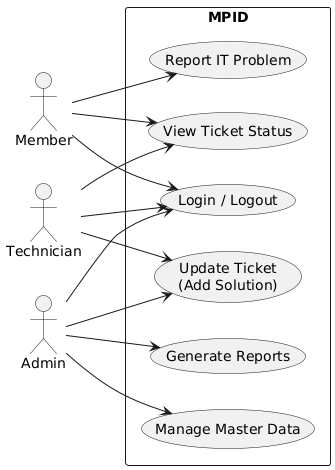

The diagram above was rendered by PlantUML. Its source (embedded in the PNG):
@startuml
left to right direction

actor Member
actor Technician
actor Admin

rectangle MPID {
  usecase "Login / Logout" as UC1
  usecase "Report IT Problem" as UC2
  usecase "View Ticket Status" as UC3
  usecase "Update Ticket\n(Add Solution)" as UC4
  usecase "Manage Master Data" as UC5
  usecase "Generate Reports" as UC6
}

Member --> UC1
Member --> UC2
Member --> UC3

Technician --> UC1
Technician --> UC4
Technician --> UC3

Admin --> UC1
Admin --> UC4
Admin --> UC5
Admin --> UC6
@enduml